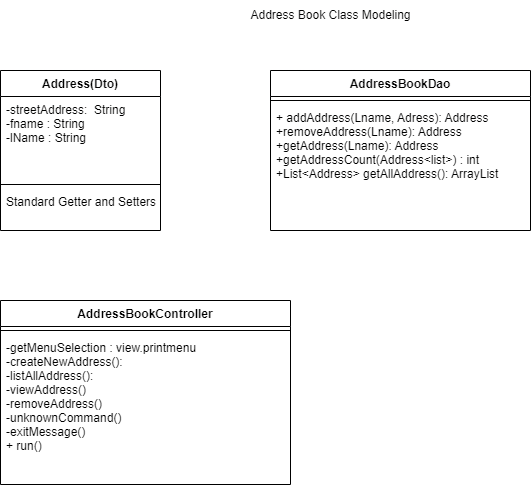

The diagram above was exported from draw.io. Its source (the exported page's mxGraphModel, read from the mxfile embedded in the PNG):
<mxGraphModel dx="1422" dy="705" grid="1" gridSize="10" guides="1" tooltips="1" connect="1" arrows="1" fold="1" page="1" pageScale="1" pageWidth="850" pageHeight="1100" math="0" shadow="0">
  <root>
    <mxCell id="0" />
    <mxCell id="1" parent="0" />
    <mxCell id="G_pGWcs2Bg5BXj46cBJC-1" value="Address Book Class Modeling" style="text;html=1;align=center;verticalAlign=middle;resizable=0;points=[];autosize=1;strokeColor=none;fillColor=none;" vertex="1" parent="1">
      <mxGeometry x="290" y="30" width="180" height="30" as="geometry" />
    </mxCell>
    <mxCell id="G_pGWcs2Bg5BXj46cBJC-2" value="Address(Dto)&#10;" style="swimlane;fontStyle=1;align=center;verticalAlign=top;childLayout=stackLayout;horizontal=1;startSize=26;horizontalStack=0;resizeParent=1;resizeParentMax=0;resizeLast=0;collapsible=1;marginBottom=0;" vertex="1" parent="1">
      <mxGeometry x="50" y="100" width="160" height="160" as="geometry" />
    </mxCell>
    <mxCell id="G_pGWcs2Bg5BXj46cBJC-3" value="-streetAddress:  String&#10;-fname : String&#10;-lName : String" style="text;strokeColor=none;fillColor=none;align=left;verticalAlign=top;spacingLeft=4;spacingRight=4;overflow=hidden;rotatable=0;points=[[0,0.5],[1,0.5]];portConstraint=eastwest;" vertex="1" parent="G_pGWcs2Bg5BXj46cBJC-2">
      <mxGeometry y="26" width="160" height="84" as="geometry" />
    </mxCell>
    <mxCell id="G_pGWcs2Bg5BXj46cBJC-4" value="" style="line;strokeWidth=1;fillColor=none;align=left;verticalAlign=middle;spacingTop=-1;spacingLeft=3;spacingRight=3;rotatable=0;labelPosition=right;points=[];portConstraint=eastwest;strokeColor=inherit;" vertex="1" parent="G_pGWcs2Bg5BXj46cBJC-2">
      <mxGeometry y="110" width="160" height="8" as="geometry" />
    </mxCell>
    <mxCell id="G_pGWcs2Bg5BXj46cBJC-5" value="Standard Getter and Setters" style="text;strokeColor=none;fillColor=none;align=left;verticalAlign=top;spacingLeft=4;spacingRight=4;overflow=hidden;rotatable=0;points=[[0,0.5],[1,0.5]];portConstraint=eastwest;" vertex="1" parent="G_pGWcs2Bg5BXj46cBJC-2">
      <mxGeometry y="118" width="160" height="42" as="geometry" />
    </mxCell>
    <mxCell id="G_pGWcs2Bg5BXj46cBJC-6" value="AddressBookController" style="swimlane;fontStyle=1;align=center;verticalAlign=top;childLayout=stackLayout;horizontal=1;startSize=26;horizontalStack=0;resizeParent=1;resizeParentMax=0;resizeLast=0;collapsible=1;marginBottom=0;" vertex="1" parent="1">
      <mxGeometry x="50" y="330" width="290" height="184" as="geometry" />
    </mxCell>
    <mxCell id="G_pGWcs2Bg5BXj46cBJC-8" value="" style="line;strokeWidth=1;fillColor=none;align=left;verticalAlign=middle;spacingTop=-1;spacingLeft=3;spacingRight=3;rotatable=0;labelPosition=right;points=[];portConstraint=eastwest;strokeColor=inherit;" vertex="1" parent="G_pGWcs2Bg5BXj46cBJC-6">
      <mxGeometry y="26" width="290" height="8" as="geometry" />
    </mxCell>
    <mxCell id="G_pGWcs2Bg5BXj46cBJC-9" value="-getMenuSelection : view.printmenu&#10;-createNewAddress(): &#10;-listAllAddress():&#10;-viewAddress()&#10;-removeAddress()&#10;-unknownCommand()&#10;-exitMessage()&#10;+ run()&#10;" style="text;strokeColor=none;fillColor=none;align=left;verticalAlign=top;spacingLeft=4;spacingRight=4;overflow=hidden;rotatable=0;points=[[0,0.5],[1,0.5]];portConstraint=eastwest;" vertex="1" parent="G_pGWcs2Bg5BXj46cBJC-6">
      <mxGeometry y="34" width="290" height="150" as="geometry" />
    </mxCell>
    <mxCell id="G_pGWcs2Bg5BXj46cBJC-10" value="AddressBookDao" style="swimlane;fontStyle=1;align=center;verticalAlign=top;childLayout=stackLayout;horizontal=1;startSize=26;horizontalStack=0;resizeParent=1;resizeParentMax=0;resizeLast=0;collapsible=1;marginBottom=0;" vertex="1" parent="1">
      <mxGeometry x="320" y="100" width="260" height="160" as="geometry" />
    </mxCell>
    <mxCell id="G_pGWcs2Bg5BXj46cBJC-12" value="" style="line;strokeWidth=1;fillColor=none;align=left;verticalAlign=middle;spacingTop=-1;spacingLeft=3;spacingRight=3;rotatable=0;labelPosition=right;points=[];portConstraint=eastwest;strokeColor=inherit;" vertex="1" parent="G_pGWcs2Bg5BXj46cBJC-10">
      <mxGeometry y="26" width="260" height="8" as="geometry" />
    </mxCell>
    <mxCell id="G_pGWcs2Bg5BXj46cBJC-13" value="+ addAddress(Lname, Adress): Address&#10;+removeAddress(Lname): Address&#10;+getAddress(Lname): Address&#10;+getAddressCount(Address&lt;list&gt;) : int&#10;+List&lt;Address&gt; getAllAddress(): ArrayList&#10;" style="text;strokeColor=none;fillColor=none;align=left;verticalAlign=top;spacingLeft=4;spacingRight=4;overflow=hidden;rotatable=0;points=[[0,0.5],[1,0.5]];portConstraint=eastwest;" vertex="1" parent="G_pGWcs2Bg5BXj46cBJC-10">
      <mxGeometry y="34" width="260" height="126" as="geometry" />
    </mxCell>
  </root>
</mxGraphModel>